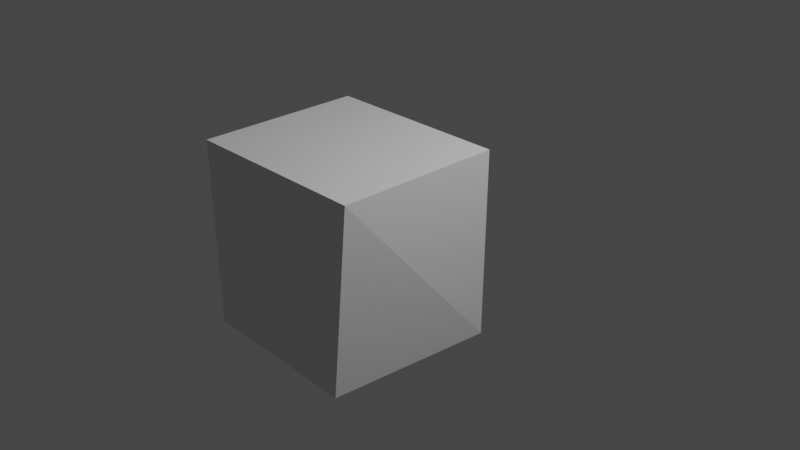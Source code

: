 # Source: Target2.blend  (saved by Blender 3.2.14; exported with 4.5.12 LTS)
import bpy
from mathutils import Matrix  # noqa: F401  (used for matrix-valued properties, if any)

bpy.ops.wm.read_factory_settings(use_empty=True)
scene = bpy.context.scene
scene.name = 'Scene'

# ---- collections
col_collection = bpy.data.collections.new('Collection'); scene.collection.children.link(col_collection)

# ---- materials (node trees are filled in below, after node groups)
mat_material = bpy.data.materials.new('Material')
mat_material.alpha_threshold = 0.0
mat_material.use_transparent_shadow = False
mat_material.line_color = (0.0, 0.0, 0.0, 1.0)

# ---- material node trees
mat_material.use_nodes = True; mat_material.node_tree.nodes.clear()
_N = mat_material.node_tree.nodes; _L = mat_material.node_tree.links
n0 = _N.new('ShaderNodeOutputMaterial'); n0.name = 'Material Output'; n0.location = (300, 300)
n1 = _N.new('ShaderNodeBsdfPrincipled'); n1.name = 'Principled BSDF'; n1.location = (10, 300)
n1.distribution = 'GGX'
n1.subsurface_method = 'RANDOM_WALK_SKIN'
n1.inputs[2].default_value = 0.4
n1.inputs[3].default_value = 1.45
n1.inputs[27].default_value = (0.0, 0.0, 0.0, 1.0)
n1.inputs[28].default_value = 1.0
_L.new(n1.outputs[0], n0.inputs[0])
n0.is_active_output = True

# ---- world
world_world = bpy.data.worlds.new('World'); scene.world = world_world
world_world.use_nodes = True; world_world.node_tree.nodes.clear()
_N = world_world.node_tree.nodes; _L = world_world.node_tree.links
n0 = _N.new('ShaderNodeOutputWorld'); n0.name = 'World Output'; n0.location = (300, 300)
n1 = _N.new('ShaderNodeBackground'); n1.name = 'Background'; n1.location = (10, 300)
n1.inputs[0].default_value = (0.05088, 0.05088, 0.05088, 1.0)
_L.new(n1.outputs[0], n0.inputs[0])
n0.is_active_output = True
world_world.color = (0.05088, 0.05088, 0.05088)
world_world.use_sun_shadow = False
world_world.sun_shadow_jitter_overblur = 0.0

# ---- cameras
cam_camera = bpy.data.cameras.new('Camera')
cam_camera.clip_end = 100.0
cam_camera.ortho_scale = 7.314

# ---- lights
light_light = bpy.data.lights.new('Light', 'POINT')
light_light.transmission_factor = 0.0
light_light.energy = 1000.0
light_light.shadow_soft_size = 0.1
light_light.shadow_maximum_resolution = 0.006
light_light.use_absolute_resolution = True

# ---- meshes
me_cube = bpy.data.meshes.new('Cube')
me_cube.from_pydata([(1.0, -1.0, 1.0), (-1.0, -1.0, 1.0), (1.0, 0.766, 1.0), (0.9789, 0.7667, -1.002), (-1.0, 0.7662, 1.0), (-0.9918, 0.7665, -0.9959), (0.8181, -1.014, -1.016), (-0.9296, -1.009, -0.9645)], [], [(5, 3, 6, 7), (2, 4, 1, 0), (3, 2, 0, 6), (3, 5, 4, 2), (7, 1, 4, 5), (0, 1, 7, 6)])
_uv = me_cube.uv_layers.new(name='UVMap')
_uv.uv.foreach_set('vector', [0.125, 0.5236, 0.375, 0.5236, 0.375, 0.7034, 0.125, 0.7031, 0.625, 0.5293, 0.875, 0.5292, 0.875, 0.75, 0.625, 0.75, 0.375, 0.5236, 0.625, 0.5293, 0.625, 0.75, 0.375, 0.7034, 0.375, 0.5236, 0.375, 0.2264, 0.875, 0.5292, 0.625, 0.5293, 0.375, 0.04688, 0.625, 0.0, 0.625, 0.2208, 0.375, 0.2264, 0.625, 0.75, 0.625, 0.0, 0.125, 0.7031, 0.375, 0.7034])
me_cube.materials.append(mat_material)
me_cube.use_mirror_vertex_groups = False
me_cube.update()

# ---- objects
ob_cube = bpy.data.objects.new('Cube', me_cube)
ob_light = bpy.data.objects.new('Light', light_light)
ob_camera = bpy.data.objects.new('Camera', cam_camera)

# ---- transforms, parenting, visibility, modifiers, constraints
ob_cube.location = (0.0, -0.5594, 0.0)
ob_cube.lock_rotations_4d = False
ob_cube.empty_display_type = 'ARROWS'
ob_cube.lineart.crease_threshold = 0.0
ob_light.location = (4.076, 1.005, 5.904)
ob_light.rotation_euler = (0.6503, 0.05522, 1.866)
ob_light.lock_rotations_4d = False
ob_light.empty_display_type = 'ARROWS'
ob_light.color = (0.0, 0.0, 0.0, 0.0)
ob_light.lineart.crease_threshold = 0.0
ob_camera.location = (7.359, -6.926, 4.958)
ob_camera.rotation_euler = (1.109, 0.0, 0.8149)
ob_camera.lock_rotations_4d = False
ob_camera.empty_display_type = 'ARROWS'
ob_camera.color = (0.0, 0.0, 0.0, 0.0)
ob_camera.display_type = 'WIRE'
ob_camera.lineart.crease_threshold = 0.0

# ---- collection membership
col_collection.objects.link(ob_cube)
col_collection.objects.link(ob_light)
col_collection.objects.link(ob_camera)

# ---- scene / render settings (as saved in the file)
scene.camera = ob_camera
scene.frame_start = 1; scene.frame_end = 250; scene.frame_set(1)
scene.render.engine = 'BLENDER_EEVEE_NEXT'
scene.cycles.sampling_pattern = 'TABULATED_SOBOL'
scene.cycles.use_light_tree = False
scene.view_settings.view_transform = 'Filmic'
bpy.context.view_layer.update()
